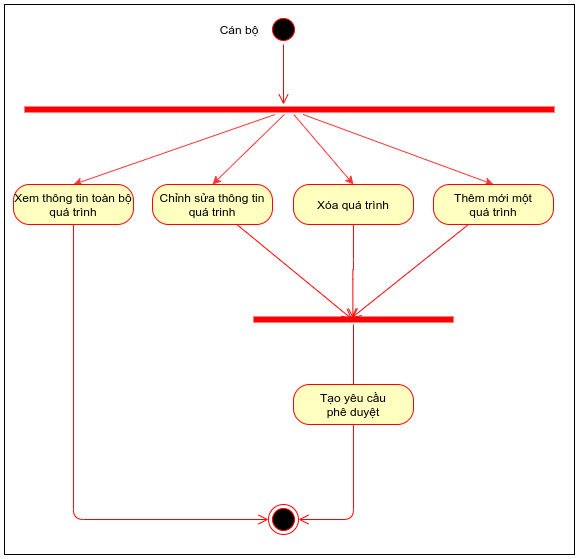

The diagram above was exported from draw.io. Its source (the exported page's mxGraphModel, read from the mxfile embedded in the PNG):
<mxGraphModel dx="960" dy="581" grid="1" gridSize="10" guides="1" tooltips="1" connect="1" arrows="1" fold="1" page="1" pageScale="1" pageWidth="1169" pageHeight="827" math="0" shadow="0">
  <root>
    <mxCell id="0" />
    <mxCell id="1" parent="0" />
    <mxCell id="Tnaj9gddgCdr-r8-Uc1Y-2" value="" style="ellipse;html=1;shape=startState;fillColor=#000000;strokeColor=#ff0000;" vertex="1" parent="1">
      <mxGeometry x="504" y="130" width="30" height="30" as="geometry" />
    </mxCell>
    <mxCell id="Tnaj9gddgCdr-r8-Uc1Y-3" value="" style="edgeStyle=orthogonalEdgeStyle;html=1;verticalAlign=bottom;endArrow=open;endSize=8;strokeColor=#ff0000;" edge="1" source="Tnaj9gddgCdr-r8-Uc1Y-2" parent="1">
      <mxGeometry relative="1" as="geometry">
        <mxPoint x="519" y="220" as="targetPoint" />
      </mxGeometry>
    </mxCell>
    <mxCell id="Tnaj9gddgCdr-r8-Uc1Y-15" style="edgeStyle=none;rounded=0;orthogonalLoop=1;jettySize=auto;html=1;entryX=0.5;entryY=0;entryDx=0;entryDy=0;strokeColor=#FF3333;" edge="1" parent="1" source="Tnaj9gddgCdr-r8-Uc1Y-4" target="Tnaj9gddgCdr-r8-Uc1Y-7">
      <mxGeometry relative="1" as="geometry" />
    </mxCell>
    <mxCell id="Tnaj9gddgCdr-r8-Uc1Y-16" style="edgeStyle=none;rounded=0;orthogonalLoop=1;jettySize=auto;html=1;entryX=0.5;entryY=0;entryDx=0;entryDy=0;strokeColor=#FF3333;" edge="1" parent="1" source="Tnaj9gddgCdr-r8-Uc1Y-4" target="Tnaj9gddgCdr-r8-Uc1Y-9">
      <mxGeometry relative="1" as="geometry" />
    </mxCell>
    <mxCell id="Tnaj9gddgCdr-r8-Uc1Y-17" style="edgeStyle=none;rounded=0;orthogonalLoop=1;jettySize=auto;html=1;entryX=0.5;entryY=0;entryDx=0;entryDy=0;strokeColor=#FF3333;" edge="1" parent="1" source="Tnaj9gddgCdr-r8-Uc1Y-4" target="Tnaj9gddgCdr-r8-Uc1Y-11">
      <mxGeometry relative="1" as="geometry" />
    </mxCell>
    <mxCell id="Tnaj9gddgCdr-r8-Uc1Y-18" style="edgeStyle=none;rounded=0;orthogonalLoop=1;jettySize=auto;html=1;entryX=0.5;entryY=0;entryDx=0;entryDy=0;strokeColor=#FF3333;" edge="1" parent="1" source="Tnaj9gddgCdr-r8-Uc1Y-4" target="Tnaj9gddgCdr-r8-Uc1Y-13">
      <mxGeometry relative="1" as="geometry" />
    </mxCell>
    <mxCell id="Tnaj9gddgCdr-r8-Uc1Y-4" value="" style="shape=line;html=1;strokeWidth=6;strokeColor=#ff0000;fillColor=none;" vertex="1" parent="1">
      <mxGeometry x="260" y="220" width="530" height="10" as="geometry" />
    </mxCell>
    <mxCell id="Tnaj9gddgCdr-r8-Uc1Y-6" value="Cán bộ" style="text;html=1;strokeColor=none;fillColor=none;align=center;verticalAlign=middle;whiteSpace=wrap;rounded=0;" vertex="1" parent="1">
      <mxGeometry x="450" y="135" width="50" height="20" as="geometry" />
    </mxCell>
    <mxCell id="Tnaj9gddgCdr-r8-Uc1Y-7" value="Xem thông tin toàn bộ quá trình" style="rounded=1;whiteSpace=wrap;html=1;arcSize=40;fontColor=#000000;fillColor=#ffffc0;strokeColor=#ff0000;" vertex="1" parent="1">
      <mxGeometry x="249" y="300" width="120" height="40" as="geometry" />
    </mxCell>
    <mxCell id="Tnaj9gddgCdr-r8-Uc1Y-8" value="" style="edgeStyle=orthogonalEdgeStyle;html=1;verticalAlign=bottom;endArrow=open;endSize=8;strokeColor=#ff0000;entryX=0;entryY=0.5;entryDx=0;entryDy=0;" edge="1" source="Tnaj9gddgCdr-r8-Uc1Y-7" parent="1" target="Tnaj9gddgCdr-r8-Uc1Y-24">
      <mxGeometry relative="1" as="geometry">
        <mxPoint x="309" y="400" as="targetPoint" />
        <Array as="points">
          <mxPoint x="309" y="635" />
        </Array>
      </mxGeometry>
    </mxCell>
    <mxCell id="Tnaj9gddgCdr-r8-Uc1Y-9" value="Chỉnh sửa thông tin quá trinh" style="rounded=1;whiteSpace=wrap;html=1;arcSize=40;fontColor=#000000;fillColor=#ffffc0;strokeColor=#ff0000;" vertex="1" parent="1">
      <mxGeometry x="388" y="300" width="120" height="40" as="geometry" />
    </mxCell>
    <mxCell id="Tnaj9gddgCdr-r8-Uc1Y-10" value="" style="html=1;verticalAlign=bottom;endArrow=open;endSize=8;strokeColor=#ff0000;entryX=0.493;entryY=0.467;entryDx=0;entryDy=0;entryPerimeter=0;" edge="1" source="Tnaj9gddgCdr-r8-Uc1Y-9" parent="1" target="Tnaj9gddgCdr-r8-Uc1Y-19">
      <mxGeometry relative="1" as="geometry">
        <mxPoint x="448" y="400" as="targetPoint" />
      </mxGeometry>
    </mxCell>
    <mxCell id="Tnaj9gddgCdr-r8-Uc1Y-11" value="Xóa quá trình" style="rounded=1;whiteSpace=wrap;html=1;arcSize=40;fontColor=#000000;fillColor=#ffffc0;strokeColor=#ff0000;" vertex="1" parent="1">
      <mxGeometry x="529" y="300" width="120" height="40" as="geometry" />
    </mxCell>
    <mxCell id="Tnaj9gddgCdr-r8-Uc1Y-12" value="" style="edgeStyle=orthogonalEdgeStyle;html=1;verticalAlign=bottom;endArrow=open;endSize=8;strokeColor=#ff0000;entryX=0.497;entryY=0.4;entryDx=0;entryDy=0;entryPerimeter=0;" edge="1" source="Tnaj9gddgCdr-r8-Uc1Y-11" parent="1" target="Tnaj9gddgCdr-r8-Uc1Y-19">
      <mxGeometry relative="1" as="geometry">
        <mxPoint x="589" y="400" as="targetPoint" />
      </mxGeometry>
    </mxCell>
    <mxCell id="Tnaj9gddgCdr-r8-Uc1Y-13" value="Thêm mới một&lt;br&gt;quá trình" style="rounded=1;whiteSpace=wrap;html=1;arcSize=40;fontColor=#000000;fillColor=#ffffc0;strokeColor=#ff0000;" vertex="1" parent="1">
      <mxGeometry x="669" y="300" width="120" height="40" as="geometry" />
    </mxCell>
    <mxCell id="Tnaj9gddgCdr-r8-Uc1Y-14" value="" style="html=1;verticalAlign=bottom;endArrow=open;endSize=8;strokeColor=#ff0000;entryX=0.488;entryY=0.383;entryDx=0;entryDy=0;entryPerimeter=0;" edge="1" source="Tnaj9gddgCdr-r8-Uc1Y-13" parent="1" target="Tnaj9gddgCdr-r8-Uc1Y-19">
      <mxGeometry relative="1" as="geometry">
        <mxPoint x="729" y="400" as="targetPoint" />
      </mxGeometry>
    </mxCell>
    <mxCell id="Tnaj9gddgCdr-r8-Uc1Y-19" value="" style="shape=line;html=1;strokeWidth=6;strokeColor=#ff0000;fillColor=none;" vertex="1" parent="1">
      <mxGeometry x="489" y="430" width="200" height="10" as="geometry" />
    </mxCell>
    <mxCell id="Tnaj9gddgCdr-r8-Uc1Y-20" value="" style="edgeStyle=orthogonalEdgeStyle;html=1;verticalAlign=bottom;endArrow=open;endSize=8;strokeColor=#ff0000;" edge="1" source="Tnaj9gddgCdr-r8-Uc1Y-19" parent="1">
      <mxGeometry relative="1" as="geometry">
        <mxPoint x="589" y="510" as="targetPoint" />
      </mxGeometry>
    </mxCell>
    <mxCell id="Tnaj9gddgCdr-r8-Uc1Y-22" value="Tạo yêu cầu&lt;br&gt;phê duyệt" style="rounded=1;whiteSpace=wrap;html=1;arcSize=40;fontColor=#000000;fillColor=#ffffc0;strokeColor=#ff0000;" vertex="1" parent="1">
      <mxGeometry x="529" y="500" width="120" height="40" as="geometry" />
    </mxCell>
    <mxCell id="Tnaj9gddgCdr-r8-Uc1Y-23" value="" style="edgeStyle=orthogonalEdgeStyle;html=1;verticalAlign=bottom;endArrow=open;endSize=8;strokeColor=#ff0000;entryX=1;entryY=0.5;entryDx=0;entryDy=0;" edge="1" source="Tnaj9gddgCdr-r8-Uc1Y-22" parent="1" target="Tnaj9gddgCdr-r8-Uc1Y-24">
      <mxGeometry relative="1" as="geometry">
        <mxPoint x="589" y="610" as="targetPoint" />
      </mxGeometry>
    </mxCell>
    <mxCell id="Tnaj9gddgCdr-r8-Uc1Y-24" value="" style="ellipse;html=1;shape=endState;fillColor=#000000;strokeColor=#ff0000;" vertex="1" parent="1">
      <mxGeometry x="504" y="620" width="30" height="30" as="geometry" />
    </mxCell>
    <mxCell id="Tnaj9gddgCdr-r8-Uc1Y-25" value="" style="rounded=0;whiteSpace=wrap;html=1;fillColor=none;" vertex="1" parent="1">
      <mxGeometry x="240" y="120" width="570" height="550" as="geometry" />
    </mxCell>
  </root>
</mxGraphModel>